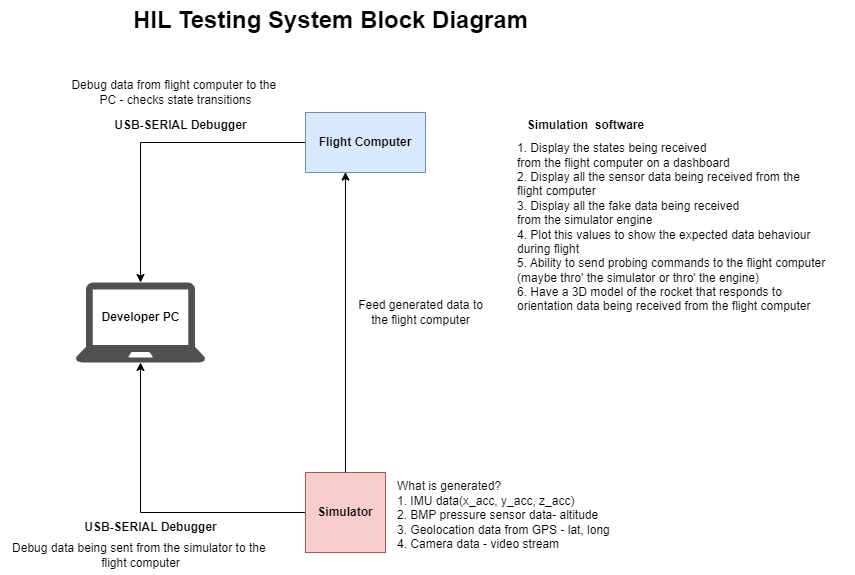

The diagram above was exported from draw.io. Its source (the exported page's mxGraphModel, read from the mxfile embedded in the PNG):
<mxGraphModel dx="1098" dy="658" grid="1" gridSize="10" guides="1" tooltips="1" connect="1" arrows="1" fold="1" page="1" pageScale="1" pageWidth="850" pageHeight="1100" math="0" shadow="0">
  <root>
    <mxCell id="0" />
    <mxCell id="1" parent="0" />
    <mxCell id="2" value="" style="sketch=0;pointerEvents=1;shadow=0;dashed=0;html=1;strokeColor=none;fillColor=#505050;labelPosition=center;verticalLabelPosition=bottom;verticalAlign=top;outlineConnect=0;align=center;shape=mxgraph.office.devices.laptop;" vertex="1" parent="1">
      <mxGeometry x="195" y="292" width="130" height="80" as="geometry" />
    </mxCell>
    <mxCell id="3" value="&lt;b&gt;Developer PC&lt;/b&gt;" style="text;html=1;align=center;verticalAlign=middle;resizable=0;points=[];autosize=1;strokeColor=none;fillColor=none;" vertex="1" parent="1">
      <mxGeometry x="210" y="312" width="100" height="30" as="geometry" />
    </mxCell>
    <mxCell id="4" style="edgeStyle=orthogonalEdgeStyle;rounded=0;orthogonalLoop=1;jettySize=auto;html=1;" edge="1" source="5" target="2" parent="1">
      <mxGeometry relative="1" as="geometry" />
    </mxCell>
    <mxCell id="5" value="&lt;b&gt;Simulator&lt;/b&gt;" style="whiteSpace=wrap;html=1;aspect=fixed;fillColor=#f8cecc;strokeColor=#b85450;" vertex="1" parent="1">
      <mxGeometry x="425" y="482" width="80" height="80" as="geometry" />
    </mxCell>
    <mxCell id="6" style="edgeStyle=orthogonalEdgeStyle;rounded=0;orthogonalLoop=1;jettySize=auto;html=1;" edge="1" source="7" target="2" parent="1">
      <mxGeometry relative="1" as="geometry" />
    </mxCell>
    <mxCell id="7" value="&lt;b&gt;Flight Computer&lt;/b&gt;" style="whiteSpace=wrap;html=1;fillColor=#dae8fc;strokeColor=#6c8ebf;" vertex="1" parent="1">
      <mxGeometry x="425" y="122" width="120" height="60" as="geometry" />
    </mxCell>
    <mxCell id="8" style="edgeStyle=orthogonalEdgeStyle;rounded=0;orthogonalLoop=1;jettySize=auto;html=1;entryX=0.333;entryY=0.992;entryDx=0;entryDy=0;entryPerimeter=0;" edge="1" source="5" target="7" parent="1">
      <mxGeometry relative="1" as="geometry" />
    </mxCell>
    <mxCell id="9" value="Feed generated data to&lt;br&gt;the flight computer" style="text;html=1;align=center;verticalAlign=middle;resizable=0;points=[];autosize=1;strokeColor=none;fillColor=none;" vertex="1" parent="1">
      <mxGeometry x="465" y="302" width="150" height="40" as="geometry" />
    </mxCell>
    <mxCell id="10" value="&lt;b&gt;USB-SERIAL Debugger&lt;/b&gt;" style="text;html=1;align=center;verticalAlign=middle;resizable=0;points=[];autosize=1;strokeColor=none;fillColor=none;" vertex="1" parent="1">
      <mxGeometry x="190" y="522" width="160" height="30" as="geometry" />
    </mxCell>
    <mxCell id="11" value="&lt;b&gt;USB-SERIAL Debugger&lt;/b&gt;" style="text;html=1;align=center;verticalAlign=middle;resizable=0;points=[];autosize=1;strokeColor=none;fillColor=none;" vertex="1" parent="1">
      <mxGeometry x="220" y="120" width="160" height="30" as="geometry" />
    </mxCell>
    <mxCell id="12" value="Debug data being sent from the simulator to the&amp;nbsp;&lt;br&gt;flight computer" style="text;html=1;align=center;verticalAlign=middle;resizable=0;points=[];autosize=1;strokeColor=none;fillColor=none;" vertex="1" parent="1">
      <mxGeometry x="120" y="545" width="280" height="40" as="geometry" />
    </mxCell>
    <mxCell id="13" value="Debug data from flight computer to the&amp;nbsp;&lt;br&gt;PC - checks state transitions" style="text;html=1;align=center;verticalAlign=middle;resizable=0;points=[];autosize=1;strokeColor=none;fillColor=none;" vertex="1" parent="1">
      <mxGeometry x="180" y="82" width="230" height="40" as="geometry" />
    </mxCell>
    <mxCell id="14" value="What is generated?&lt;br&gt;1. IMU data(x_acc, y_acc, z_acc)&lt;br&gt;2. BMP pressure sensor data- altitude&amp;nbsp;&lt;br&gt;3. Geolocation data from GPS - lat, long&lt;br&gt;4. Camera data - video stream&lt;br&gt;&lt;div&gt;&lt;br&gt;&lt;/div&gt;" style="text;html=1;align=left;verticalAlign=middle;resizable=0;points=[];autosize=1;strokeColor=none;fillColor=none;" vertex="1" parent="1">
      <mxGeometry x="515" y="482" width="240" height="100" as="geometry" />
    </mxCell>
    <mxCell id="15" value="" style="group" vertex="1" connectable="0" parent="1">
      <mxGeometry x="635" y="120" width="340" height="212" as="geometry" />
    </mxCell>
    <mxCell id="16" value="&lt;b&gt;Simulation&amp;nbsp; software&lt;br&gt;&lt;/b&gt;" style="text;html=1;align=center;verticalAlign=middle;resizable=0;points=[];autosize=1;strokeColor=none;fillColor=none;" vertex="1" parent="15">
      <mxGeometry width="140" height="30" as="geometry" />
    </mxCell>
    <mxCell id="17" value="1. Display the states being received&lt;br&gt;from the flight computer on a dashboard&lt;br&gt;2. Display all the sensor data being received from the&amp;nbsp;&lt;br&gt;flight computer&amp;nbsp;&lt;br&gt;3. Display all the fake data being received&amp;nbsp;&lt;br&gt;from the simulator engine&lt;br&gt;4. Plot this values to show the expected data behaviour&lt;br&gt;during flight&lt;br&gt;5. Ability to send probing commands to the flight computer&amp;nbsp;&lt;br&gt;(maybe thro' the simulator or thro' the engine)&lt;div&gt;6. Have a 3D model of the rocket that responds to&amp;nbsp;&lt;/div&gt;&lt;div&gt;orientation data being received from the flight computer&lt;/div&gt;" style="text;html=1;align=left;verticalAlign=middle;resizable=0;points=[];autosize=1;strokeColor=none;fillColor=none;" vertex="1" parent="15">
      <mxGeometry y="22" width="340" height="190" as="geometry" />
    </mxCell>
    <mxCell id="18" value="HIL Testing System Block Diagram" style="text;strokeColor=none;fillColor=none;html=1;fontSize=24;fontStyle=1;verticalAlign=middle;align=center;" vertex="1" parent="1">
      <mxGeometry x="400" y="10" width="100" height="40" as="geometry" />
    </mxCell>
  </root>
</mxGraphModel>